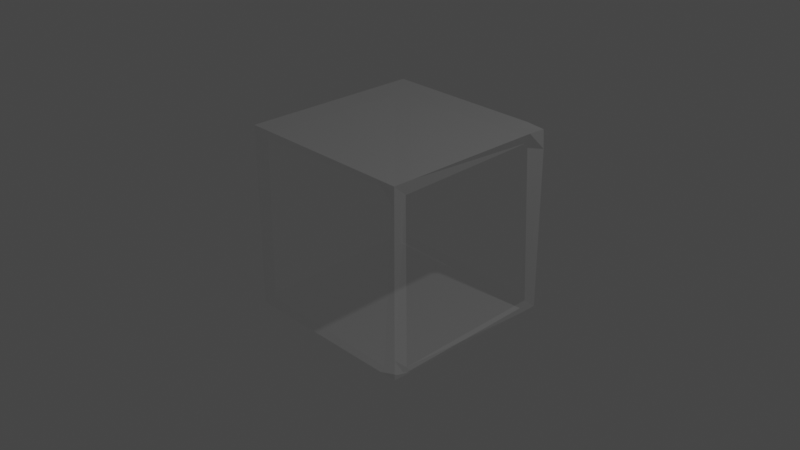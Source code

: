 # Source: hollow_cube.blend  (saved by Blender 3.3.6; exported with 4.5.12 LTS)
import bpy
from mathutils import Matrix  # noqa: F401  (used for matrix-valued properties, if any)

bpy.ops.wm.read_factory_settings(use_empty=True)
scene = bpy.context.scene
scene.name = 'Scene'

# ---- collections
col_collection = bpy.data.collections.new('Collection'); scene.collection.children.link(col_collection)

# ---- materials (node trees are filled in below, after node groups)
mat_material_001 = bpy.data.materials.new('Material.001')
mat_material_001.surface_render_method = 'BLENDED'
mat_material_001.blend_method = 'BLEND'
mat_material_001.use_transparent_shadow = False

# ---- material node trees
mat_material_001.use_nodes = True; mat_material_001.node_tree.nodes.clear()
_N = mat_material_001.node_tree.nodes; _L = mat_material_001.node_tree.links
n0 = _N.new('ShaderNodeBsdfPrincipled'); n0.name = 'Principled BSDF'; n0.location = (10, 300)
n0.distribution = 'GGX'
n0.subsurface_method = 'RANDOM_WALK_SKIN'
n0.inputs[3].default_value = 1.45
n0.inputs[4].default_value = 0.1182
n0.inputs[27].default_value = (0.0, 0.0, 0.0, 1.0)
n0.inputs[28].default_value = 1.0
n1 = _N.new('ShaderNodeOutputMaterial'); n1.name = 'Material Output'; n1.location = (550, 300)
n2 = _N.new('ShaderNodeMixShader'); n2.name = 'Mix Shader'; n2.location = (330, 256)
n3 = _N.new('ShaderNodeBsdfTransparent'); n3.name = 'Transparent BSDF'; n3.location = (380, 100)
_L.new(n2.outputs[0], n1.inputs[0])
_L.new(n0.outputs[0], n2.inputs[1])
_L.new(n3.outputs[0], n2.inputs[2])
n1.is_active_output = True

# ---- world
world_world = bpy.data.worlds.new('World'); scene.world = world_world
world_world.use_nodes = True; world_world.node_tree.nodes.clear()
_N = world_world.node_tree.nodes; _L = world_world.node_tree.links
n0 = _N.new('ShaderNodeOutputWorld'); n0.name = 'World Output'; n0.location = (300, 300)
n1 = _N.new('ShaderNodeBackground'); n1.name = 'Background'; n1.location = (10, 300)
n1.inputs[0].default_value = (0.05088, 0.05088, 0.05088, 1.0)
_L.new(n1.outputs[0], n0.inputs[0])
n0.is_active_output = True
world_world.color = (0.05088, 0.05088, 0.05088)
world_world.use_sun_shadow = False
world_world.sun_shadow_jitter_overblur = 0.0

# ---- cameras
cam_camera = bpy.data.cameras.new('Camera')
cam_camera.clip_end = 100.0
cam_camera.ortho_scale = 7.314

# ---- lights
light_light = bpy.data.lights.new('Light', 'POINT')
light_light.transmission_factor = 0.0
light_light.energy = 1000.0
light_light.shadow_soft_size = 0.1
light_light.shadow_maximum_resolution = 0.006
light_light.use_absolute_resolution = True

# ---- meshes
me_cube_001 = bpy.data.meshes.new('Cube.001')
me_cube_001.from_pydata([(-1.0, -1.0, -1.0), (-1.0, -1.0, 1.0), (-1.0, 1.0, -1.0), (-1.0, 1.0, 1.0), (1.0, -1.0, -1.0), (1.0, -1.0, 1.0), (1.0, 1.0, -1.0), (0.9939, 0.9888, 0.9891), (0.7804, 1.0, -1.0), (-0.7804, 1.0, -1.0), (0.7804, 1.0, 1.0), (-0.7804, 1.0, 1.0), (0.7804, -1.0, -1.0), (-0.7804, -1.0, -1.0), (-0.7804, -1.0, 1.0), (0.7804, -1.0, 1.0), (-1.0, -0.7804, -1.0), (-1.0, 0.7804, -1.0), (-1.0, 0.7804, 1.0), (-1.0, -0.7804, 1.0), (1.0, 0.7804, -1.0), (1.0, -0.7804, -1.0), (1.0, -0.7804, 1.0), (1.0, 0.7804, 1.0), (-0.7804, -0.7804, 1.0), (0.7804, -0.7804, 1.0), (0.7804, 0.7804, 1.0), (-0.7804, 0.7804, 1.0), (0.7804, -0.7804, -1.0), (-0.7804, -0.7804, -1.0), (-0.7804, 0.7804, -1.0), (0.7804, 0.7804, -1.0), (-1.0, -1.0, -0.7804), (-1.0, -1.0, 0.7804), (-1.0, 1.0, -0.7804), (-1.0, 1.0, 0.7804), (1.0, 1.0, -0.7804), (1.0, 1.0, 0.7804), (1.0, -1.0, -0.7804), (1.0, -1.0, 0.7804), (-0.8683, -0.9675, -0.896), (0.8714, -1.01, -0.9025), (0.8784, -0.9169, 0.8891), (-0.8604, -0.9518, 0.8825), (0.8508, 0.9491, -0.8894), (-0.8768, 0.9976, -0.8761), (-0.8354, 0.9609, 0.841), (0.854, 0.9884, 0.8509), (1.029, -0.872, -0.8945), (0.9828, 0.863, -0.8822), (0.9231, 0.8419, 0.8695), (0.9797, -0.843, 0.8633), (-1.033, 0.8933, -0.9012), (-0.937, -0.9004, -0.8973), (-0.9523, -0.874, 0.888), (-0.9666, 0.8553, 0.8653)], [], [(33, 1, 19, 54), (11, 3, 18, 27), (37, 7, 23, 50), (22, 25, 15, 5), (13, 40, 32, 0), (39, 5, 15, 42), (0, 32, 53, 16), (28, 21, 4, 12), (43, 14, 1, 33), (47, 10, 7, 37), (7, 10, 26, 23), (35, 3, 11, 46), (4, 38, 41, 12), (8, 44, 36, 6), (6, 36, 49, 20), (17, 52, 34, 2), (21, 48, 38, 4), (8, 6, 20, 31), (16, 29, 13, 0), (24, 19, 1, 14), (51, 22, 5, 39), (2, 9, 30, 17), (55, 18, 3, 35), (24, 25, 26, 27), (28, 29, 30, 31), (24, 14, 15, 25), (28, 12, 13, 29), (40, 13, 12, 41), (44, 8, 9, 45), (11, 27, 26, 10), (8, 31, 30, 9), (29, 16, 17, 30), (25, 22, 23, 26), (19, 24, 27, 18), (21, 28, 31, 20), (48, 21, 20, 49), (52, 17, 16, 53), (14, 43, 42, 15), (10, 47, 46, 11), (22, 51, 50, 23), (18, 55, 54, 19), (33, 54, 53, 32), (37, 50, 49, 36), (35, 46, 45, 34), (39, 42, 41, 38), (43, 33, 32, 40), (51, 39, 38, 48), (47, 37, 36, 44), (55, 35, 34, 52), (2, 34, 45, 9)])
_uv = me_cube_001.uv_layers.new(name='UVMap')
_uv.uv.foreach_set('vector', [0.5975, 0.0, 0.625, 0.0, 0.625, 0.02746, 0.5975, 0.02746, 0.8475, 0.5, 0.875, 0.5, 0.875, 0.5275, 0.8475, 0.5275, 0.5975, 0.5, 0.625, 0.5, 0.625, 0.5275, 0.5975, 0.5275, 0.625, 0.7225, 0.6525, 0.7225, 0.6525, 0.75, 0.625, 0.75, 0.375, 0.9725, 0.4025, 0.9725, 0.4025, 1.0, 0.375, 1.0, 0.5975, 0.75, 0.625, 0.75, 0.625, 0.7775, 0.5975, 0.7775, 0.375, 0.0, 0.4025, 0.0, 0.4025, 0.02746, 0.375, 0.02746, 0.3475, 0.7225, 0.375, 0.7225, 0.375, 0.75, 0.3475, 0.75, 0.5975, 0.9725, 0.625, 0.9725, 0.625, 1.0, 0.5975, 1.0, 0.5975, 0.4725, 0.625, 0.4725, 0.625, 0.5, 0.5975, 0.5, 0.625, 0.5, 0.6525, 0.5, 0.6525, 0.5275, 0.625, 0.5275, 0.5975, 0.25, 0.625, 0.25, 0.625, 0.2775, 0.5975, 0.2775, 0.375, 0.75, 0.4025, 0.75, 0.4025, 0.7775, 0.375, 0.7775, 0.375, 0.4725, 0.4025, 0.4725, 0.4025, 0.5, 0.375, 0.5, 0.375, 0.5, 0.4025, 0.5, 0.4025, 0.5275, 0.375, 0.5275, 0.375, 0.2225, 0.4025, 0.2225, 0.4025, 0.25, 0.375, 0.25, 0.375, 0.7225, 0.4025, 0.7225, 0.4025, 0.75, 0.375, 0.75, 0.3475, 0.5, 0.375, 0.5, 0.375, 0.5275, 0.3475, 0.5275, 0.125, 0.7225, 0.1525, 0.7225, 0.1525, 0.75, 0.125, 0.75, 0.8475, 0.7225, 0.875, 0.7225, 0.875, 0.75, 0.8475, 0.75, 0.5975, 0.7225, 0.625, 0.7225, 0.625, 0.75, 0.5975, 0.75, 0.125, 0.5, 0.1525, 0.5, 0.1525, 0.5275, 0.125, 0.5275, 0.5975, 0.2225, 0.625, 0.2225, 0.625, 0.25, 0.5975, 0.25, 0.8475, 0.7225, 0.6525, 0.7225, 0.6525, 0.5275, 0.8475, 0.5275, 0.3475, 0.7225, 0.1525, 0.7225, 0.1525, 0.5275, 0.3475, 0.5275, 0.8475, 0.7225, 0.8475, 0.75, 0.6525, 0.75, 0.6525, 0.7225, 0.3475, 0.7225, 0.3475, 0.75, 0.1525, 0.75, 0.1525, 0.7225, 0.4025, 0.9725, 0.375, 0.9725, 0.375, 0.7775, 0.4025, 0.7775, 0.4025, 0.4725, 0.375, 0.4725, 0.375, 0.2775, 0.4025, 0.2775, 0.8475, 0.5, 0.8475, 0.5275, 0.6525, 0.5275, 0.6525, 0.5, 0.3475, 0.5, 0.3475, 0.5275, 0.1525, 0.5275, 0.1525, 0.5, 0.1525, 0.7225, 0.125, 0.7225, 0.125, 0.5275, 0.1525, 0.5275, 0.6525, 0.7225, 0.625, 0.7225, 0.625, 0.5275, 0.6525, 0.5275, 0.875, 0.7225, 0.8475, 0.7225, 0.8475, 0.5275, 0.875, 0.5275, 0.375, 0.7225, 0.3475, 0.7225, 0.3475, 0.5275, 0.375, 0.5275, 0.4025, 0.7225, 0.375, 0.7225, 0.375, 0.5275, 0.4025, 0.5275, 0.4025, 0.2225, 0.375, 0.2225, 0.375, 0.02746, 0.4025, 0.02746, 0.625, 0.9725, 0.5975, 0.9725, 0.5975, 0.7775, 0.625, 0.7775, 0.625, 0.4725, 0.5975, 0.4725, 0.5975, 0.2775, 0.625, 0.2775, 0.625, 0.7225, 0.5975, 0.7225, 0.5975, 0.5275, 0.625, 0.5275, 0.625, 0.2225, 0.5975, 0.2225, 0.5975, 0.02746, 0.625, 0.02746, 0.5975, 0.0, 0.5975, 0.02746, 0.4025, 0.02746, 0.4025, 0.0, 0.5975, 0.5, 0.5975, 0.5275, 0.4025, 0.5275, 0.4025, 0.5, 0.5975, 0.25, 0.5975, 0.2775, 0.4025, 0.2775, 0.4025, 0.25, 0.5975, 0.75, 0.5975, 0.7775, 0.4025, 0.7775, 0.4025, 0.75, 0.5975, 0.9725, 0.5975, 1.0, 0.4025, 1.0, 0.4025, 0.9725, 0.5975, 0.7225, 0.5975, 0.75, 0.4025, 0.75, 0.4025, 0.7225, 0.5975, 0.4725, 0.5975, 0.5, 0.4025, 0.5, 0.4025, 0.4725, 0.5975, 0.2225, 0.5975, 0.25, 0.4025, 0.25, 0.4025, 0.2225, 0.375, 0.25, 0.4025, 0.25, 0.4025, 0.2775, 0.375, 0.2775])
me_cube_001.materials.append(mat_material_001)
me_cube_001.update()

# ---- objects
ob_light = bpy.data.objects.new('Light', light_light)
ob_camera = bpy.data.objects.new('Camera', cam_camera)
ob_cube = bpy.data.objects.new('Cube', me_cube_001)

# ---- transforms, parenting, visibility, modifiers, constraints
ob_light.location = (4.076, 1.005, 5.904)
ob_light.rotation_euler = (0.6503, 0.05522, 1.866)
ob_light.lock_rotations_4d = False
ob_light.empty_display_type = 'ARROWS'
ob_light.color = (0.0, 0.0, 0.0, 0.0)
ob_light.lineart.crease_threshold = 0.0
ob_camera.location = (7.359, -6.926, 4.958)
ob_camera.rotation_euler = (1.109, 0.0, 0.8149)
ob_camera.lock_rotations_4d = False
ob_camera.empty_display_type = 'ARROWS'
ob_camera.color = (0.0, 0.0, 0.0, 0.0)
ob_camera.display_type = 'WIRE'
ob_camera.lineart.crease_threshold = 0.0
ob_cube.location = (0.0, 0.0, 0.0)

# ---- collection membership
col_collection.objects.link(ob_light)
col_collection.objects.link(ob_camera)
col_collection.objects.link(ob_cube)

# ---- scene / render settings (as saved in the file)
scene.camera = ob_camera
scene.frame_start = 1; scene.frame_end = 250; scene.frame_set(61)
scene.render.engine = 'BLENDER_EEVEE_NEXT'
scene.cycles.sampling_pattern = 'TABULATED_SOBOL'
scene.cycles.use_light_tree = False
scene.view_settings.view_transform = 'Filmic'
bpy.context.view_layer.update()
